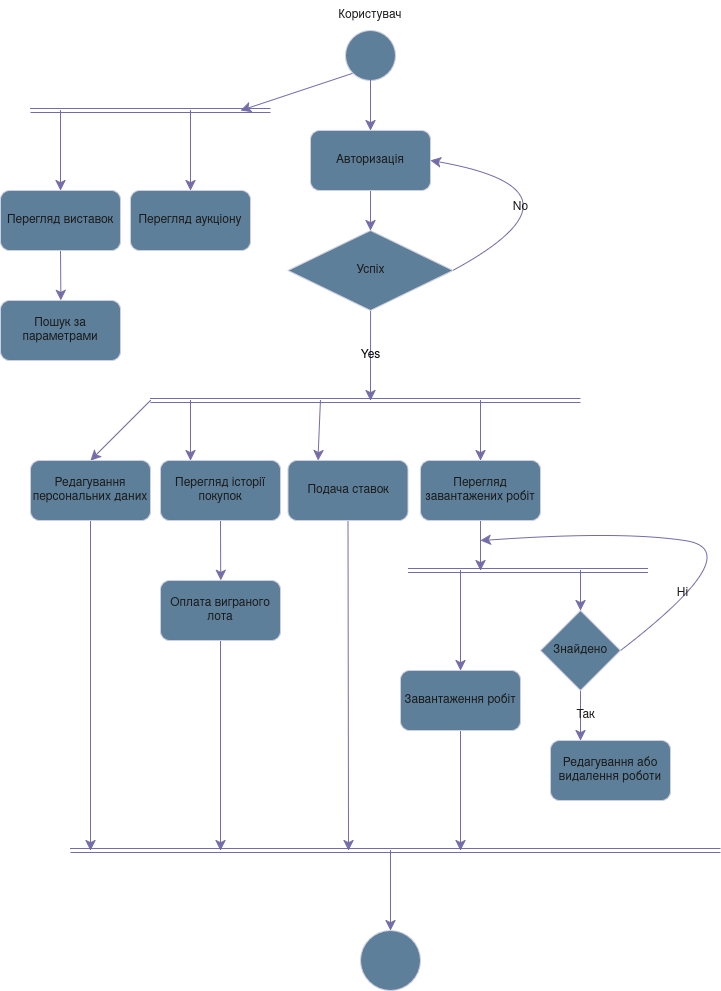

The diagram above was exported from draw.io. Its source (the exported page's mxGraphModel, read from the mxfile embedded in the PNG):
<mxGraphModel dx="758" dy="988" grid="1" gridSize="10" guides="1" tooltips="1" connect="1" arrows="1" fold="1" page="1" pageScale="1" pageWidth="850" pageHeight="1100" math="0" shadow="0">
  <root>
    <mxCell id="0" />
    <mxCell id="1" parent="0" />
    <mxCell id="8u6sG8-SuHSMuo1rlTIU-14" edge="1" parent="1" source="8u6sG8-SuHSMuo1rlTIU-1" style="edgeStyle=none;curved=1;rounded=0;orthogonalLoop=1;jettySize=auto;html=1;exitX=0;exitY=1;exitDx=0;exitDy=0;fontSize=12;startSize=8;endSize=8;labelBackgroundColor=none;strokeColor=#736CA8;fontColor=default;">
      <mxGeometry relative="1" as="geometry">
        <mxPoint x="290" y="130" as="targetPoint" />
      </mxGeometry>
    </mxCell>
    <mxCell id="8u6sG8-SuHSMuo1rlTIU-1" parent="1" style="ellipse;whiteSpace=wrap;html=1;aspect=fixed;labelBackgroundColor=none;fillColor=#5D7F99;strokeColor=#D0CEE2;fontColor=#1A1A1A;" value="" vertex="1">
      <mxGeometry height="50" width="50" x="395" y="50" as="geometry" />
    </mxCell>
    <mxCell id="8u6sG8-SuHSMuo1rlTIU-7" edge="1" parent="1" source="8u6sG8-SuHSMuo1rlTIU-3" style="edgeStyle=none;curved=1;rounded=0;orthogonalLoop=1;jettySize=auto;html=1;exitX=0.5;exitY=1;exitDx=0;exitDy=0;entryX=0.5;entryY=0;entryDx=0;entryDy=0;fontSize=12;startSize=8;endSize=8;labelBackgroundColor=none;strokeColor=#736CA8;fontColor=default;" target="8u6sG8-SuHSMuo1rlTIU-6">
      <mxGeometry relative="1" as="geometry" />
    </mxCell>
    <mxCell id="8u6sG8-SuHSMuo1rlTIU-3" parent="1" style="rounded=1;whiteSpace=wrap;html=1;labelBackgroundColor=none;fillColor=#5D7F99;strokeColor=#D0CEE2;fontColor=#1A1A1A;" value="Авторизація" vertex="1">
      <mxGeometry height="60" width="120" x="360" y="150" as="geometry" />
    </mxCell>
    <mxCell id="8u6sG8-SuHSMuo1rlTIU-4" parent="1" style="text;html=1;whiteSpace=wrap;strokeColor=none;fillColor=none;align=center;verticalAlign=middle;rounded=0;labelBackgroundColor=none;fontColor=#1A1A1A;" value="Користувач" vertex="1">
      <mxGeometry height="30" width="60" x="390" y="20" as="geometry" />
    </mxCell>
    <mxCell id="8u6sG8-SuHSMuo1rlTIU-5" edge="1" parent="1" source="8u6sG8-SuHSMuo1rlTIU-1" style="endArrow=classic;html=1;rounded=0;fontSize=12;startSize=8;endSize=8;curved=1;entryX=0.5;entryY=0;entryDx=0;entryDy=0;exitX=0.5;exitY=1;exitDx=0;exitDy=0;labelBackgroundColor=none;strokeColor=#736CA8;fontColor=default;" target="8u6sG8-SuHSMuo1rlTIU-3" value="">
      <mxGeometry height="50" relative="1" width="50" as="geometry">
        <mxPoint x="290" y="120" as="sourcePoint" />
        <mxPoint x="340" y="70" as="targetPoint" />
      </mxGeometry>
    </mxCell>
    <mxCell id="8u6sG8-SuHSMuo1rlTIU-10" edge="1" parent="1" source="8u6sG8-SuHSMuo1rlTIU-6" style="edgeStyle=none;curved=1;rounded=0;orthogonalLoop=1;jettySize=auto;html=1;exitX=1;exitY=0.5;exitDx=0;exitDy=0;entryX=1;entryY=0.5;entryDx=0;entryDy=0;fontSize=12;startSize=8;endSize=8;labelBackgroundColor=none;strokeColor=#736CA8;fontColor=default;" target="8u6sG8-SuHSMuo1rlTIU-3">
      <mxGeometry relative="1" as="geometry">
        <Array as="points">
          <mxPoint x="650" y="210" />
        </Array>
      </mxGeometry>
    </mxCell>
    <mxCell id="8u6sG8-SuHSMuo1rlTIU-11" connectable="0" parent="8u6sG8-SuHSMuo1rlTIU-10" style="edgeLabel;html=1;align=center;verticalAlign=middle;resizable=0;points=[];fontSize=12;labelBackgroundColor=none;fontColor=#1A1A1A;" value="No" vertex="1">
      <mxGeometry relative="1" x="-0.4749" y="24" as="geometry">
        <mxPoint as="offset" />
      </mxGeometry>
    </mxCell>
    <mxCell id="8u6sG8-SuHSMuo1rlTIU-12" edge="1" parent="1" source="8u6sG8-SuHSMuo1rlTIU-6" style="edgeStyle=none;curved=1;rounded=0;orthogonalLoop=1;jettySize=auto;html=1;exitX=0.5;exitY=1;exitDx=0;exitDy=0;fontSize=12;startSize=8;endSize=8;labelBackgroundColor=none;strokeColor=#736CA8;fontColor=default;" value="Yes">
      <mxGeometry relative="1" as="geometry">
        <mxPoint x="419.9047619047619" y="420" as="targetPoint" />
      </mxGeometry>
    </mxCell>
    <mxCell id="8u6sG8-SuHSMuo1rlTIU-6" parent="1" style="rhombus;whiteSpace=wrap;html=1;labelBackgroundColor=none;fillColor=#5D7F99;strokeColor=#D0CEE2;fontColor=#1A1A1A;" value="Успіх" vertex="1">
      <mxGeometry height="80" width="165" x="337.5" y="250" as="geometry" />
    </mxCell>
    <mxCell id="8u6sG8-SuHSMuo1rlTIU-13" edge="1" parent="1" style="shape=link;html=1;rounded=0;fontSize=12;startSize=8;endSize=8;curved=1;labelBackgroundColor=none;strokeColor=#736CA8;fontColor=default;" value="">
      <mxGeometry relative="1" width="100" as="geometry">
        <mxPoint x="200" y="420" as="sourcePoint" />
        <mxPoint x="630" y="420" as="targetPoint" />
      </mxGeometry>
    </mxCell>
    <mxCell id="8u6sG8-SuHSMuo1rlTIU-15" edge="1" parent="1" style="shape=link;html=1;rounded=0;fontSize=12;startSize=8;endSize=8;curved=1;labelBackgroundColor=none;strokeColor=#736CA8;fontColor=default;" value="">
      <mxGeometry relative="1" width="100" as="geometry">
        <mxPoint x="80" y="130" as="sourcePoint" />
        <mxPoint x="320" y="130" as="targetPoint" />
      </mxGeometry>
    </mxCell>
    <mxCell id="8u6sG8-SuHSMuo1rlTIU-16" edge="1" parent="1" style="endArrow=classic;html=1;rounded=0;fontSize=12;startSize=8;endSize=8;curved=1;entryX=0.5;entryY=0;entryDx=0;entryDy=0;labelBackgroundColor=none;strokeColor=#736CA8;fontColor=default;" target="8u6sG8-SuHSMuo1rlTIU-20" value="">
      <mxGeometry height="50" relative="1" width="50" as="geometry">
        <mxPoint x="240" y="130" as="sourcePoint" />
        <mxPoint x="440" y="360" as="targetPoint" />
      </mxGeometry>
    </mxCell>
    <mxCell id="8u6sG8-SuHSMuo1rlTIU-17" edge="1" parent="1" style="endArrow=classic;html=1;rounded=0;fontSize=12;startSize=8;endSize=8;curved=1;labelBackgroundColor=none;strokeColor=#736CA8;fontColor=default;" value="">
      <mxGeometry height="50" relative="1" width="50" as="geometry">
        <mxPoint x="110" y="130" as="sourcePoint" />
        <mxPoint x="110" y="210" as="targetPoint" />
      </mxGeometry>
    </mxCell>
    <mxCell id="8u6sG8-SuHSMuo1rlTIU-21" edge="1" parent="1" source="8u6sG8-SuHSMuo1rlTIU-19" style="edgeStyle=none;curved=1;rounded=0;orthogonalLoop=1;jettySize=auto;html=1;exitX=0.5;exitY=1;exitDx=0;exitDy=0;fontSize=12;startSize=8;endSize=8;labelBackgroundColor=none;strokeColor=#736CA8;fontColor=default;">
      <mxGeometry relative="1" as="geometry">
        <mxPoint x="110.3809523809523" y="320" as="targetPoint" />
      </mxGeometry>
    </mxCell>
    <mxCell id="8u6sG8-SuHSMuo1rlTIU-19" parent="1" style="rounded=1;whiteSpace=wrap;html=1;labelBackgroundColor=none;fillColor=#5D7F99;strokeColor=#D0CEE2;fontColor=#1A1A1A;" value="Перегляд виставок" vertex="1">
      <mxGeometry height="60" width="120" x="50" y="210" as="geometry" />
    </mxCell>
    <mxCell id="8u6sG8-SuHSMuo1rlTIU-20" parent="1" style="rounded=1;whiteSpace=wrap;html=1;labelBackgroundColor=none;fillColor=#5D7F99;strokeColor=#D0CEE2;fontColor=#1A1A1A;" value="Перегляд аукціону" vertex="1">
      <mxGeometry height="60" width="120" x="180" y="210" as="geometry" />
    </mxCell>
    <mxCell id="8u6sG8-SuHSMuo1rlTIU-22" parent="1" style="rounded=1;whiteSpace=wrap;html=1;labelBackgroundColor=none;fillColor=#5D7F99;strokeColor=#D0CEE2;fontColor=#1A1A1A;" value="Пошук за параметрами" vertex="1">
      <mxGeometry height="60" width="120" x="50" y="320" as="geometry" />
    </mxCell>
    <mxCell id="8u6sG8-SuHSMuo1rlTIU-26" edge="1" parent="1" style="edgeStyle=none;curved=1;rounded=0;orthogonalLoop=1;jettySize=auto;html=1;fontSize=12;startSize=8;endSize=8;entryX=0.5;entryY=0;entryDx=0;entryDy=0;labelBackgroundColor=none;strokeColor=#736CA8;fontColor=default;" target="8u6sG8-SuHSMuo1rlTIU-27">
      <mxGeometry relative="1" as="geometry">
        <mxPoint x="200" y="420" as="sourcePoint" />
        <mxPoint x="190.3809523809523" y="590" as="targetPoint" />
      </mxGeometry>
    </mxCell>
    <mxCell id="8u6sG8-SuHSMuo1rlTIU-31" edge="1" parent="1" style="edgeStyle=none;curved=1;rounded=0;orthogonalLoop=1;jettySize=auto;html=1;fontSize=12;startSize=8;endSize=8;entryX=0.25;entryY=0;entryDx=0;entryDy=0;labelBackgroundColor=none;strokeColor=#736CA8;fontColor=default;" target="8u6sG8-SuHSMuo1rlTIU-32">
      <mxGeometry relative="1" as="geometry">
        <mxPoint x="370" y="420" as="sourcePoint" />
        <mxPoint x="380" y="590" as="targetPoint" />
      </mxGeometry>
    </mxCell>
    <mxCell id="8u6sG8-SuHSMuo1rlTIU-54" edge="1" parent="1" source="8u6sG8-SuHSMuo1rlTIU-27" style="edgeStyle=none;curved=1;rounded=0;orthogonalLoop=1;jettySize=auto;html=1;exitX=0.5;exitY=1;exitDx=0;exitDy=0;fontSize=12;startSize=8;endSize=8;labelBackgroundColor=none;strokeColor=#736CA8;fontColor=default;">
      <mxGeometry relative="1" as="geometry">
        <mxPoint x="140" y="870" as="targetPoint" />
      </mxGeometry>
    </mxCell>
    <mxCell id="8u6sG8-SuHSMuo1rlTIU-27" parent="1" style="rounded=1;whiteSpace=wrap;html=1;labelBackgroundColor=none;fillColor=#5D7F99;strokeColor=#D0CEE2;fontColor=#1A1A1A;" value="Редагування персональних даних" vertex="1">
      <mxGeometry height="60" width="120" x="80" y="480" as="geometry" />
    </mxCell>
    <mxCell id="8u6sG8-SuHSMuo1rlTIU-43" edge="1" parent="1" source="8u6sG8-SuHSMuo1rlTIU-28" style="edgeStyle=none;curved=1;rounded=0;orthogonalLoop=1;jettySize=auto;html=1;exitX=0.5;exitY=1;exitDx=0;exitDy=0;fontSize=12;startSize=8;endSize=8;labelBackgroundColor=none;strokeColor=#736CA8;fontColor=default;">
      <mxGeometry relative="1" as="geometry">
        <mxPoint x="270.2222222222222" y="600" as="targetPoint" />
      </mxGeometry>
    </mxCell>
    <mxCell id="8u6sG8-SuHSMuo1rlTIU-28" parent="1" style="rounded=1;whiteSpace=wrap;html=1;labelBackgroundColor=none;fillColor=#5D7F99;strokeColor=#D0CEE2;fontColor=#1A1A1A;" value="Перегляд історії покупок" vertex="1">
      <mxGeometry height="60" width="120" x="210" y="480" as="geometry" />
    </mxCell>
    <mxCell id="8u6sG8-SuHSMuo1rlTIU-30" edge="1" parent="1" style="edgeStyle=none;curved=1;rounded=0;orthogonalLoop=1;jettySize=auto;html=1;fontSize=12;startSize=8;endSize=8;entryX=0.25;entryY=0;entryDx=0;entryDy=0;labelBackgroundColor=none;strokeColor=#736CA8;fontColor=default;" target="8u6sG8-SuHSMuo1rlTIU-28">
      <mxGeometry relative="1" as="geometry">
        <mxPoint x="240" y="420" as="sourcePoint" />
        <mxPoint x="240.3809523809523" y="620" as="targetPoint" />
      </mxGeometry>
    </mxCell>
    <mxCell id="8u6sG8-SuHSMuo1rlTIU-53" edge="1" parent="1" source="8u6sG8-SuHSMuo1rlTIU-32" style="edgeStyle=none;curved=1;rounded=0;orthogonalLoop=1;jettySize=auto;html=1;exitX=0.5;exitY=1;exitDx=0;exitDy=0;fontSize=12;startSize=8;endSize=8;labelBackgroundColor=none;strokeColor=#736CA8;fontColor=default;">
      <mxGeometry relative="1" as="geometry">
        <mxPoint x="398" y="870" as="targetPoint" />
      </mxGeometry>
    </mxCell>
    <mxCell id="8u6sG8-SuHSMuo1rlTIU-32" parent="1" style="rounded=1;whiteSpace=wrap;html=1;labelBackgroundColor=none;fillColor=#5D7F99;strokeColor=#D0CEE2;fontColor=#1A1A1A;" value="Подача ставок" vertex="1">
      <mxGeometry height="60" width="120" x="337.5" y="480" as="geometry" />
    </mxCell>
    <mxCell id="8u6sG8-SuHSMuo1rlTIU-34" edge="1" parent="1" style="edgeStyle=none;curved=1;rounded=0;orthogonalLoop=1;jettySize=auto;html=1;fontSize=12;startSize=8;endSize=8;entryX=0.5;entryY=0;entryDx=0;entryDy=0;labelBackgroundColor=none;strokeColor=#736CA8;fontColor=default;" target="8u6sG8-SuHSMuo1rlTIU-33">
      <mxGeometry relative="1" as="geometry">
        <mxPoint x="530" y="420" as="sourcePoint" />
        <mxPoint x="530.3809523809523" y="420" as="targetPoint" />
      </mxGeometry>
    </mxCell>
    <mxCell id="8u6sG8-SuHSMuo1rlTIU-57" edge="1" parent="1" source="8u6sG8-SuHSMuo1rlTIU-33" style="edgeStyle=none;curved=1;rounded=0;orthogonalLoop=1;jettySize=auto;html=1;exitX=0.5;exitY=1;exitDx=0;exitDy=0;fontSize=12;startSize=8;endSize=8;labelBackgroundColor=none;strokeColor=#736CA8;fontColor=default;">
      <mxGeometry relative="1" as="geometry">
        <mxPoint x="530" y="590" as="targetPoint" />
      </mxGeometry>
    </mxCell>
    <mxCell id="8u6sG8-SuHSMuo1rlTIU-33" parent="1" style="rounded=1;whiteSpace=wrap;html=1;labelBackgroundColor=none;fillColor=#5D7F99;strokeColor=#D0CEE2;fontColor=#1A1A1A;" value="Перегляд завантажених робіт" vertex="1">
      <mxGeometry height="60" width="120" x="470" y="480" as="geometry" />
    </mxCell>
    <mxCell id="8u6sG8-SuHSMuo1rlTIU-48" edge="1" parent="1" source="8u6sG8-SuHSMuo1rlTIU-59" style="edgeStyle=none;curved=1;rounded=0;orthogonalLoop=1;jettySize=auto;html=1;exitX=0.5;exitY=1;exitDx=0;exitDy=0;fontSize=12;startSize=8;endSize=8;entryX=0.25;entryY=0;entryDx=0;entryDy=0;labelBackgroundColor=none;strokeColor=#736CA8;fontColor=default;" target="8u6sG8-SuHSMuo1rlTIU-42">
      <mxGeometry relative="1" as="geometry">
        <mxPoint x="690.2222222222222" y="720" as="targetPoint" />
      </mxGeometry>
    </mxCell>
    <mxCell id="8u6sG8-SuHSMuo1rlTIU-60" connectable="0" parent="8u6sG8-SuHSMuo1rlTIU-48" style="edgeLabel;html=1;align=center;verticalAlign=middle;resizable=0;points=[];fontSize=12;labelBackgroundColor=none;fontColor=#1A1A1A;" value="Так" vertex="1">
      <mxGeometry relative="1" x="-0.0489" y="4" as="geometry">
        <mxPoint as="offset" />
      </mxGeometry>
    </mxCell>
    <mxCell id="8u6sG8-SuHSMuo1rlTIU-42" parent="1" style="rounded=1;whiteSpace=wrap;html=1;labelBackgroundColor=none;fillColor=#5D7F99;strokeColor=#D0CEE2;fontColor=#1A1A1A;" value="Редагування або видалення роботи" vertex="1">
      <mxGeometry height="60" width="120" x="600" y="760" as="geometry" />
    </mxCell>
    <mxCell id="8u6sG8-SuHSMuo1rlTIU-46" edge="1" parent="1" source="8u6sG8-SuHSMuo1rlTIU-44" style="edgeStyle=none;curved=1;rounded=0;orthogonalLoop=1;jettySize=auto;html=1;exitX=0.5;exitY=1;exitDx=0;exitDy=0;fontSize=12;startSize=8;endSize=8;labelBackgroundColor=none;strokeColor=#736CA8;fontColor=default;">
      <mxGeometry relative="1" as="geometry">
        <mxPoint x="270" y="870" as="targetPoint" />
      </mxGeometry>
    </mxCell>
    <mxCell id="8u6sG8-SuHSMuo1rlTIU-44" parent="1" style="rounded=1;whiteSpace=wrap;html=1;labelBackgroundColor=none;fillColor=#5D7F99;strokeColor=#D0CEE2;fontColor=#1A1A1A;" value="Оплата виграного лота" vertex="1">
      <mxGeometry height="60" width="120" x="210" y="600" as="geometry" />
    </mxCell>
    <mxCell id="8u6sG8-SuHSMuo1rlTIU-45" edge="1" parent="1" style="shape=link;html=1;rounded=0;fontSize=12;startSize=8;endSize=8;curved=1;labelBackgroundColor=none;strokeColor=#736CA8;fontColor=default;" value="">
      <mxGeometry relative="1" width="100" as="geometry">
        <mxPoint x="120" y="870" as="sourcePoint" />
        <mxPoint x="770" y="870" as="targetPoint" />
      </mxGeometry>
    </mxCell>
    <mxCell id="8u6sG8-SuHSMuo1rlTIU-49" edge="1" parent="1" style="shape=link;html=1;rounded=0;fontSize=12;startSize=8;endSize=8;curved=1;labelBackgroundColor=none;strokeColor=#736CA8;fontColor=default;" value="">
      <mxGeometry relative="1" width="100" as="geometry">
        <mxPoint x="457.5" y="590" as="sourcePoint" />
        <mxPoint x="697.5" y="590" as="targetPoint" />
      </mxGeometry>
    </mxCell>
    <mxCell id="8u6sG8-SuHSMuo1rlTIU-51" edge="1" parent="1" style="endArrow=classic;html=1;rounded=0;fontSize=12;startSize=8;endSize=8;curved=1;entryX=0.5;entryY=0;entryDx=0;entryDy=0;labelBackgroundColor=none;strokeColor=#736CA8;fontColor=default;" target="8u6sG8-SuHSMuo1rlTIU-52" value="">
      <mxGeometry height="50" relative="1" width="50" as="geometry">
        <mxPoint x="510" y="590" as="sourcePoint" />
        <mxPoint x="650" y="780" as="targetPoint" />
      </mxGeometry>
    </mxCell>
    <mxCell id="8u6sG8-SuHSMuo1rlTIU-55" edge="1" parent="1" source="8u6sG8-SuHSMuo1rlTIU-52" style="edgeStyle=none;curved=1;rounded=0;orthogonalLoop=1;jettySize=auto;html=1;exitX=0.5;exitY=1;exitDx=0;exitDy=0;fontSize=12;startSize=8;endSize=8;labelBackgroundColor=none;strokeColor=#736CA8;fontColor=default;">
      <mxGeometry relative="1" as="geometry">
        <mxPoint x="510" y="870" as="targetPoint" />
      </mxGeometry>
    </mxCell>
    <mxCell id="8u6sG8-SuHSMuo1rlTIU-52" parent="1" style="rounded=1;whiteSpace=wrap;html=1;labelBackgroundColor=none;fillColor=#5D7F99;strokeColor=#D0CEE2;fontColor=#1A1A1A;" value="Завантаження робіт" vertex="1">
      <mxGeometry height="60" width="120" x="450" y="690" as="geometry" />
    </mxCell>
    <mxCell id="8u6sG8-SuHSMuo1rlTIU-58" edge="1" parent="1" style="endArrow=classic;html=1;rounded=0;fontSize=12;startSize=8;endSize=8;curved=1;entryX=0.5;entryY=0;entryDx=0;entryDy=0;labelBackgroundColor=none;strokeColor=#736CA8;fontColor=default;" target="8u6sG8-SuHSMuo1rlTIU-59" value="">
      <mxGeometry height="50" relative="1" width="50" as="geometry">
        <mxPoint x="630" y="590" as="sourcePoint" />
        <mxPoint x="660" y="720" as="targetPoint" />
      </mxGeometry>
    </mxCell>
    <mxCell id="8u6sG8-SuHSMuo1rlTIU-61" edge="1" parent="1" source="8u6sG8-SuHSMuo1rlTIU-59" style="edgeStyle=none;curved=1;rounded=0;orthogonalLoop=1;jettySize=auto;html=1;exitX=1;exitY=0.5;exitDx=0;exitDy=0;fontSize=12;startSize=8;endSize=8;labelBackgroundColor=none;strokeColor=#736CA8;fontColor=default;">
      <mxGeometry relative="1" as="geometry">
        <Array as="points">
          <mxPoint x="800" y="570" />
          <mxPoint x="670" y="550" />
        </Array>
        <mxPoint x="530" y="560" as="targetPoint" />
      </mxGeometry>
    </mxCell>
    <mxCell id="8u6sG8-SuHSMuo1rlTIU-62" connectable="0" parent="8u6sG8-SuHSMuo1rlTIU-61" style="edgeLabel;html=1;align=center;verticalAlign=middle;resizable=0;points=[];fontSize=12;labelBackgroundColor=none;fontColor=#1A1A1A;" value="Ні" vertex="1">
      <mxGeometry relative="1" x="-0.6206" y="9" as="geometry">
        <mxPoint x="1" as="offset" />
      </mxGeometry>
    </mxCell>
    <mxCell id="8u6sG8-SuHSMuo1rlTIU-59" parent="1" style="rhombus;whiteSpace=wrap;html=1;labelBackgroundColor=none;fillColor=#5D7F99;strokeColor=#D0CEE2;fontColor=#1A1A1A;" value="Знайдено" vertex="1">
      <mxGeometry height="80" width="80" x="590" y="630" as="geometry" />
    </mxCell>
    <mxCell id="8u6sG8-SuHSMuo1rlTIU-63" edge="1" parent="1" style="endArrow=classic;html=1;rounded=0;fontSize=12;startSize=8;endSize=8;curved=1;entryX=0.5;entryY=0;entryDx=0;entryDy=0;labelBackgroundColor=none;strokeColor=#736CA8;fontColor=default;" target="8u6sG8-SuHSMuo1rlTIU-64" value="">
      <mxGeometry height="50" relative="1" width="50" as="geometry">
        <mxPoint x="440" y="870" as="sourcePoint" />
        <mxPoint x="440" y="950" as="targetPoint" />
      </mxGeometry>
    </mxCell>
    <mxCell id="8u6sG8-SuHSMuo1rlTIU-64" parent="1" style="ellipse;whiteSpace=wrap;html=1;aspect=fixed;labelBackgroundColor=none;fillColor=#5D7F99;strokeColor=#D0CEE2;fontColor=#1A1A1A;" value="" vertex="1">
      <mxGeometry height="60" width="60" x="410" y="950" as="geometry" />
    </mxCell>
  </root>
</mxGraphModel>